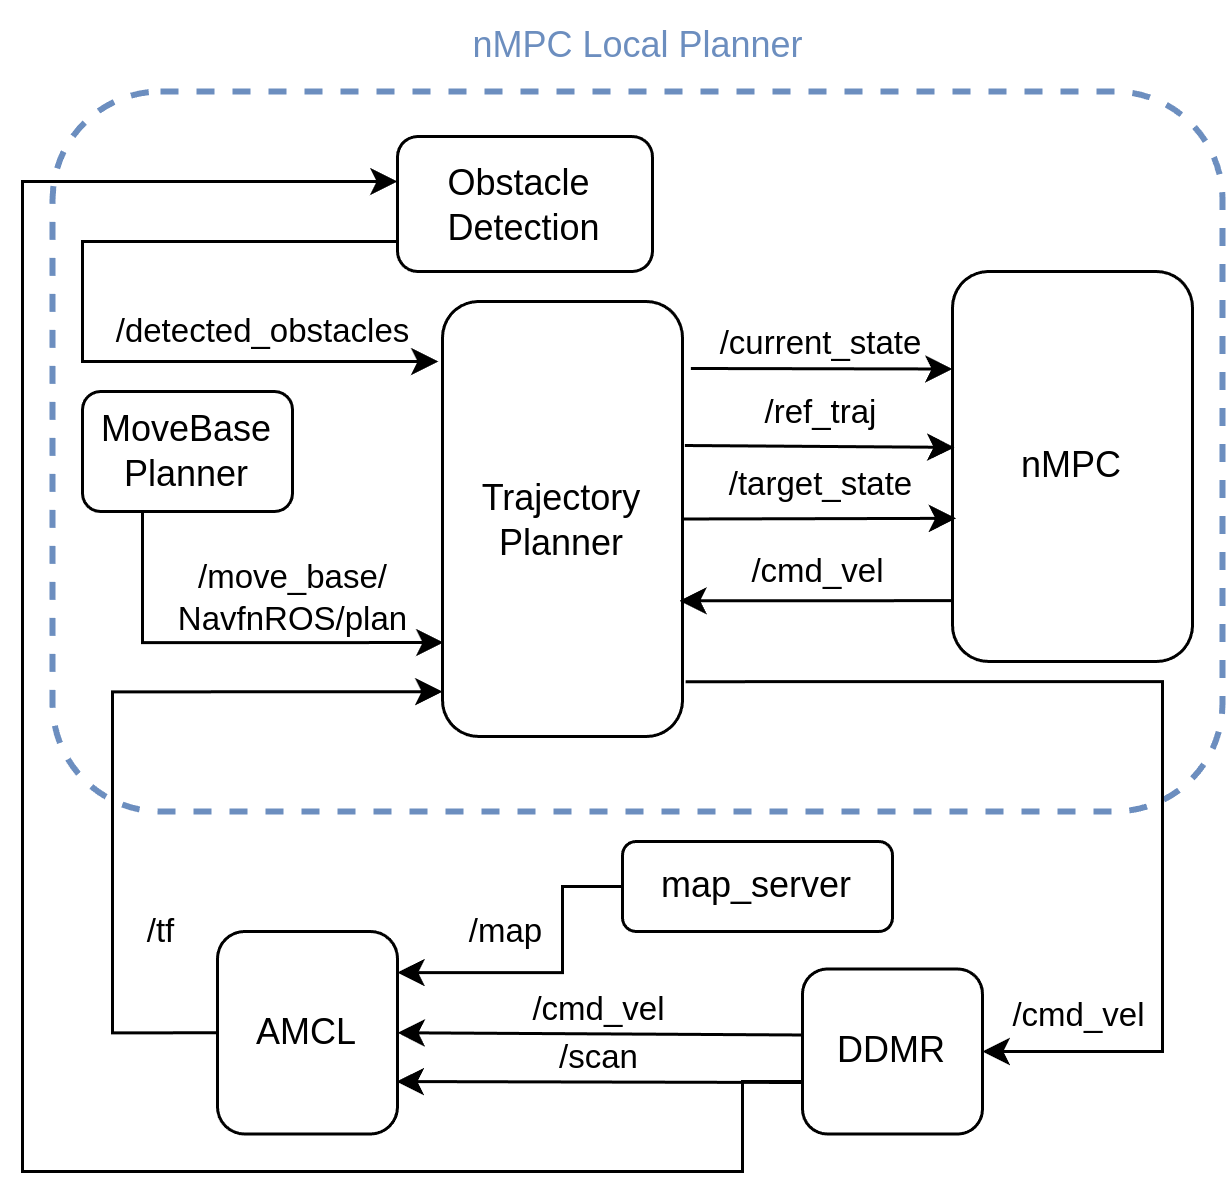

The diagram above was exported from draw.io. Its source (the exported page's mxGraphModel, read from the mxfile embedded in the PNG):
<mxGraphModel dx="830" dy="472" grid="1" gridSize="10" guides="1" tooltips="1" connect="1" arrows="1" fold="1" page="1" pageScale="1.5" pageWidth="1169" pageHeight="826" background="none" math="0" shadow="0">
  <root>
    <mxCell id="0" style=";html=1;" />
    <mxCell id="1" style=";html=1;" parent="0" />
    <mxCell id="W7KLRnC-2VCepuPbdDTs-93" value="" style="rounded=1;whiteSpace=wrap;html=1;fillStyle=solid;dashed=1;fillColor=none;strokeColor=#6c8ebf;gradientColor=none;strokeWidth=2;" vertex="1" parent="1">
      <mxGeometry x="590" y="220" width="390" height="240" as="geometry" />
    </mxCell>
    <mxCell id="W7KLRnC-2VCepuPbdDTs-89" value="" style="endArrow=classic;html=1;rounded=0;edgeStyle=orthogonalEdgeStyle;exitX=0;exitY=0.75;exitDx=0;exitDy=0;" edge="1" parent="1" source="W7KLRnC-2VCepuPbdDTs-9">
      <mxGeometry width="50" height="50" relative="1" as="geometry">
        <mxPoint x="790" y="520" as="sourcePoint" />
        <mxPoint x="705" y="250" as="targetPoint" />
        <Array as="points">
          <mxPoint x="840" y="550" />
          <mxPoint x="820" y="550" />
          <mxPoint x="820" y="580" />
          <mxPoint x="580" y="580" />
          <mxPoint x="580" y="250" />
        </Array>
      </mxGeometry>
    </mxCell>
    <mxCell id="W7KLRnC-2VCepuPbdDTs-9" value="DDMR" style="rounded=1;whiteSpace=wrap;html=1;" vertex="1" parent="1">
      <mxGeometry x="840" y="512.5" width="60" height="55" as="geometry" />
    </mxCell>
    <mxCell id="W7KLRnC-2VCepuPbdDTs-13" value="Obstacle&amp;nbsp;&lt;div&gt;Detection&lt;/div&gt;" style="rounded=1;whiteSpace=wrap;html=1;" vertex="1" parent="1">
      <mxGeometry x="705" y="235" width="85" height="45" as="geometry" />
    </mxCell>
    <mxCell id="W7KLRnC-2VCepuPbdDTs-16" value="MoveBase Planner" style="rounded=1;whiteSpace=wrap;html=1;" vertex="1" parent="1">
      <mxGeometry x="600" y="320" width="70" height="40" as="geometry" />
    </mxCell>
    <mxCell id="W7KLRnC-2VCepuPbdDTs-17" value="Trajectory Planner" style="rounded=1;whiteSpace=wrap;html=1;" vertex="1" parent="1">
      <mxGeometry x="720" y="290" width="80" height="145" as="geometry" />
    </mxCell>
    <mxCell id="W7KLRnC-2VCepuPbdDTs-19" value="AMCL" style="rounded=1;whiteSpace=wrap;html=1;" vertex="1" parent="1">
      <mxGeometry x="645" y="500" width="60" height="67.5" as="geometry" />
    </mxCell>
    <mxCell id="W7KLRnC-2VCepuPbdDTs-44" value="" style="endArrow=classic;html=1;rounded=0;entryX=0;entryY=0.897;entryDx=0;entryDy=0;edgeStyle=orthogonalEdgeStyle;exitX=0;exitY=0.5;exitDx=0;exitDy=0;entryPerimeter=0;" edge="1" parent="1" source="W7KLRnC-2VCepuPbdDTs-19" target="W7KLRnC-2VCepuPbdDTs-17">
      <mxGeometry width="50" height="50" relative="1" as="geometry">
        <mxPoint x="620" y="530" as="sourcePoint" />
        <mxPoint x="710" y="400" as="targetPoint" />
        <Array as="points">
          <mxPoint x="610" y="534" />
          <mxPoint x="610" y="420" />
        </Array>
      </mxGeometry>
    </mxCell>
    <mxCell id="W7KLRnC-2VCepuPbdDTs-46" value="/tf" style="edgeLabel;html=1;align=center;verticalAlign=middle;resizable=0;points=[];" vertex="1" connectable="0" parent="W7KLRnC-2VCepuPbdDTs-44">
      <mxGeometry relative="1" as="geometry">
        <mxPoint x="16" y="60" as="offset" />
      </mxGeometry>
    </mxCell>
    <mxCell id="W7KLRnC-2VCepuPbdDTs-47" value="nMPC" style="rounded=1;whiteSpace=wrap;html=1;" vertex="1" parent="1">
      <mxGeometry x="890" y="280" width="80" height="130" as="geometry" />
    </mxCell>
    <mxCell id="W7KLRnC-2VCepuPbdDTs-58" value="" style="endArrow=classic;html=1;rounded=0;exitX=0.394;exitY=1;exitDx=0;exitDy=0;entryX=0.004;entryY=0.784;entryDx=0;entryDy=0;entryPerimeter=0;exitPerimeter=0;edgeStyle=orthogonalEdgeStyle;" edge="1" parent="1" source="W7KLRnC-2VCepuPbdDTs-16" target="W7KLRnC-2VCepuPbdDTs-17">
      <mxGeometry width="50" height="50" relative="1" as="geometry">
        <mxPoint x="620" y="387.5" as="sourcePoint" />
        <mxPoint x="670" y="337.5" as="targetPoint" />
        <Array as="points">
          <mxPoint x="620" y="360" />
          <mxPoint x="620" y="404" />
        </Array>
      </mxGeometry>
    </mxCell>
    <mxCell id="W7KLRnC-2VCepuPbdDTs-59" value="/move_base/&lt;div&gt;NavfnROS/plan&lt;/div&gt;" style="edgeLabel;html=1;align=center;verticalAlign=middle;resizable=0;points=[];" vertex="1" connectable="0" parent="W7KLRnC-2VCepuPbdDTs-58">
      <mxGeometry x="0.2265" y="-1" relative="1" as="geometry">
        <mxPoint x="8" y="-16" as="offset" />
      </mxGeometry>
    </mxCell>
    <mxCell id="W7KLRnC-2VCepuPbdDTs-60" value="" style="endArrow=classic;html=1;rounded=0;exitX=1.035;exitY=0.154;exitDx=0;exitDy=0;exitPerimeter=0;entryX=0;entryY=0.25;entryDx=0;entryDy=0;" edge="1" parent="1" source="W7KLRnC-2VCepuPbdDTs-17" target="W7KLRnC-2VCepuPbdDTs-47">
      <mxGeometry width="50" height="50" relative="1" as="geometry">
        <mxPoint x="820" y="325" as="sourcePoint" />
        <mxPoint x="889" y="312" as="targetPoint" />
      </mxGeometry>
    </mxCell>
    <mxCell id="W7KLRnC-2VCepuPbdDTs-61" value="/current_state" style="edgeLabel;html=1;align=center;verticalAlign=middle;resizable=0;points=[];" vertex="1" connectable="0" parent="W7KLRnC-2VCepuPbdDTs-60">
      <mxGeometry x="0.0171" y="2" relative="1" as="geometry">
        <mxPoint x="-1" y="-7" as="offset" />
      </mxGeometry>
    </mxCell>
    <mxCell id="W7KLRnC-2VCepuPbdDTs-62" value="" style="endArrow=classic;html=1;rounded=0;exitX=1.01;exitY=0.331;exitDx=0;exitDy=0;exitPerimeter=0;entryX=0.008;entryY=0.451;entryDx=0;entryDy=0;entryPerimeter=0;" edge="1" parent="1" source="W7KLRnC-2VCepuPbdDTs-17" target="W7KLRnC-2VCepuPbdDTs-47">
      <mxGeometry width="50" height="50" relative="1" as="geometry">
        <mxPoint x="840" y="430" as="sourcePoint" />
        <mxPoint x="890" y="380" as="targetPoint" />
      </mxGeometry>
    </mxCell>
    <mxCell id="W7KLRnC-2VCepuPbdDTs-63" value="/ref_traj" style="edgeLabel;html=1;align=center;verticalAlign=middle;resizable=0;points=[];" vertex="1" connectable="0" parent="W7KLRnC-2VCepuPbdDTs-62">
      <mxGeometry x="-0.0041" relative="1" as="geometry">
        <mxPoint y="-12" as="offset" />
      </mxGeometry>
    </mxCell>
    <mxCell id="W7KLRnC-2VCepuPbdDTs-67" value="" style="endArrow=classic;html=1;rounded=0;exitX=1;exitY=0.5;exitDx=0;exitDy=0;entryX=0.015;entryY=0.633;entryDx=0;entryDy=0;entryPerimeter=0;" edge="1" parent="1" source="W7KLRnC-2VCepuPbdDTs-17" target="W7KLRnC-2VCepuPbdDTs-47">
      <mxGeometry width="50" height="50" relative="1" as="geometry">
        <mxPoint x="820" y="435" as="sourcePoint" />
        <mxPoint x="860" y="370" as="targetPoint" />
      </mxGeometry>
    </mxCell>
    <mxCell id="W7KLRnC-2VCepuPbdDTs-69" value="/target_state" style="edgeLabel;html=1;align=center;verticalAlign=middle;resizable=0;points=[];" vertex="1" connectable="0" parent="W7KLRnC-2VCepuPbdDTs-67">
      <mxGeometry x="0.0199" y="-1" relative="1" as="geometry">
        <mxPoint x="-1" y="-13" as="offset" />
      </mxGeometry>
    </mxCell>
    <mxCell id="W7KLRnC-2VCepuPbdDTs-76" value="" style="endArrow=classic;html=1;rounded=0;entryX=0.987;entryY=0.688;entryDx=0;entryDy=0;entryPerimeter=0;exitX=-0.006;exitY=0.844;exitDx=0;exitDy=0;exitPerimeter=0;" edge="1" parent="1" source="W7KLRnC-2VCepuPbdDTs-47" target="W7KLRnC-2VCepuPbdDTs-17">
      <mxGeometry width="50" height="50" relative="1" as="geometry">
        <mxPoint x="720" y="460" as="sourcePoint" />
        <mxPoint x="770" y="410" as="targetPoint" />
      </mxGeometry>
    </mxCell>
    <mxCell id="W7KLRnC-2VCepuPbdDTs-77" value="/cmd_vel" style="edgeLabel;html=1;align=center;verticalAlign=middle;resizable=0;points=[];" vertex="1" connectable="0" parent="W7KLRnC-2VCepuPbdDTs-76">
      <mxGeometry x="0.0048" y="1" relative="1" as="geometry">
        <mxPoint x="1" y="-11" as="offset" />
      </mxGeometry>
    </mxCell>
    <mxCell id="W7KLRnC-2VCepuPbdDTs-78" value="" style="endArrow=classic;html=1;rounded=0;exitX=1.013;exitY=0.874;exitDx=0;exitDy=0;exitPerimeter=0;entryX=1;entryY=0.5;entryDx=0;entryDy=0;edgeStyle=orthogonalEdgeStyle;" edge="1" parent="1" source="W7KLRnC-2VCepuPbdDTs-17" target="W7KLRnC-2VCepuPbdDTs-9">
      <mxGeometry width="50" height="50" relative="1" as="geometry">
        <mxPoint x="710" y="420" as="sourcePoint" />
        <mxPoint x="760" y="370" as="targetPoint" />
        <Array as="points">
          <mxPoint x="960" y="417" />
          <mxPoint x="960" y="540" />
        </Array>
      </mxGeometry>
    </mxCell>
    <mxCell id="W7KLRnC-2VCepuPbdDTs-79" value="/cmd_vel" style="edgeLabel;html=1;align=center;verticalAlign=middle;resizable=0;points=[];" vertex="1" connectable="0" parent="W7KLRnC-2VCepuPbdDTs-78">
      <mxGeometry x="0.8355" relative="1" as="geometry">
        <mxPoint x="4" y="-12" as="offset" />
      </mxGeometry>
    </mxCell>
    <mxCell id="W7KLRnC-2VCepuPbdDTs-80" value="" style="endArrow=classic;html=1;rounded=0;entryX=-0.017;entryY=0.138;entryDx=0;entryDy=0;entryPerimeter=0;exitX=0;exitY=0.5;exitDx=0;exitDy=0;edgeStyle=orthogonalEdgeStyle;" edge="1" parent="1" source="W7KLRnC-2VCepuPbdDTs-13" target="W7KLRnC-2VCepuPbdDTs-17">
      <mxGeometry width="50" height="50" relative="1" as="geometry">
        <mxPoint x="590" y="300" as="sourcePoint" />
        <mxPoint x="640" y="250" as="targetPoint" />
        <Array as="points">
          <mxPoint x="705" y="270" />
          <mxPoint x="600" y="270" />
          <mxPoint x="600" y="310" />
        </Array>
      </mxGeometry>
    </mxCell>
    <mxCell id="W7KLRnC-2VCepuPbdDTs-81" value="/detected_obstacles" style="edgeLabel;html=1;align=center;verticalAlign=middle;resizable=0;points=[];" vertex="1" connectable="0" parent="W7KLRnC-2VCepuPbdDTs-80">
      <mxGeometry x="0.6166" y="-2" relative="1" as="geometry">
        <mxPoint x="-6" y="-12" as="offset" />
      </mxGeometry>
    </mxCell>
    <mxCell id="W7KLRnC-2VCepuPbdDTs-82" value="" style="endArrow=classic;html=1;rounded=0;entryX=1;entryY=0.5;entryDx=0;entryDy=0;exitX=0.002;exitY=0.4;exitDx=0;exitDy=0;exitPerimeter=0;" edge="1" parent="1" source="W7KLRnC-2VCepuPbdDTs-9" target="W7KLRnC-2VCepuPbdDTs-19">
      <mxGeometry width="50" height="50" relative="1" as="geometry">
        <mxPoint x="770" y="533.7" as="sourcePoint" />
        <mxPoint x="703.6800000000001" y="533.71" as="targetPoint" />
      </mxGeometry>
    </mxCell>
    <mxCell id="W7KLRnC-2VCepuPbdDTs-84" value="/cmd_vel" style="edgeLabel;html=1;align=center;verticalAlign=middle;resizable=0;points=[];" vertex="1" connectable="0" parent="W7KLRnC-2VCepuPbdDTs-82">
      <mxGeometry x="0.0124" relative="1" as="geometry">
        <mxPoint y="-8" as="offset" />
      </mxGeometry>
    </mxCell>
    <mxCell id="W7KLRnC-2VCepuPbdDTs-85" value="" style="endArrow=classic;html=1;rounded=0;entryX=0.995;entryY=0.741;entryDx=0;entryDy=0;entryPerimeter=0;exitX=0.002;exitY=0.688;exitDx=0;exitDy=0;exitPerimeter=0;" edge="1" parent="1" source="W7KLRnC-2VCepuPbdDTs-9" target="W7KLRnC-2VCepuPbdDTs-19">
      <mxGeometry width="50" height="50" relative="1" as="geometry">
        <mxPoint x="770" y="550" as="sourcePoint" />
        <mxPoint x="710" y="550" as="targetPoint" />
      </mxGeometry>
    </mxCell>
    <mxCell id="W7KLRnC-2VCepuPbdDTs-86" value="/scan" style="edgeLabel;html=1;align=center;verticalAlign=middle;resizable=0;points=[];" vertex="1" connectable="0" parent="W7KLRnC-2VCepuPbdDTs-85">
      <mxGeometry x="0.0124" relative="1" as="geometry">
        <mxPoint y="-8" as="offset" />
      </mxGeometry>
    </mxCell>
    <mxCell id="W7KLRnC-2VCepuPbdDTs-94" value="&lt;font color=&quot;#6c8ebf&quot;&gt;nMPC Local Planner&lt;/font&gt;" style="text;html=1;align=center;verticalAlign=middle;resizable=0;points=[];autosize=1;strokeColor=none;fillColor=none;" vertex="1" parent="1">
      <mxGeometry x="720" y="190" width="130" height="30" as="geometry" />
    </mxCell>
    <mxCell id="W7KLRnC-2VCepuPbdDTs-95" value="" style="endArrow=classic;html=1;rounded=0;entryX=0.999;entryY=0.203;entryDx=0;entryDy=0;entryPerimeter=0;exitX=0;exitY=0.5;exitDx=0;exitDy=0;edgeStyle=orthogonalEdgeStyle;" edge="1" parent="1" source="W7KLRnC-2VCepuPbdDTs-97" target="W7KLRnC-2VCepuPbdDTs-19">
      <mxGeometry width="50" height="50" relative="1" as="geometry">
        <mxPoint x="780" y="510" as="sourcePoint" />
        <mxPoint x="790" y="590" as="targetPoint" />
        <Array as="points">
          <mxPoint x="760" y="485" />
          <mxPoint x="760" y="514" />
        </Array>
      </mxGeometry>
    </mxCell>
    <mxCell id="W7KLRnC-2VCepuPbdDTs-96" value="/map" style="edgeLabel;html=1;align=center;verticalAlign=middle;resizable=0;points=[];" vertex="1" connectable="0" parent="W7KLRnC-2VCepuPbdDTs-95">
      <mxGeometry x="0.0124" relative="1" as="geometry">
        <mxPoint x="-16" y="-14" as="offset" />
      </mxGeometry>
    </mxCell>
    <mxCell id="W7KLRnC-2VCepuPbdDTs-97" value="map_server" style="rounded=1;whiteSpace=wrap;html=1;" vertex="1" parent="1">
      <mxGeometry x="780" y="470" width="90" height="30" as="geometry" />
    </mxCell>
  </root>
</mxGraphModel>